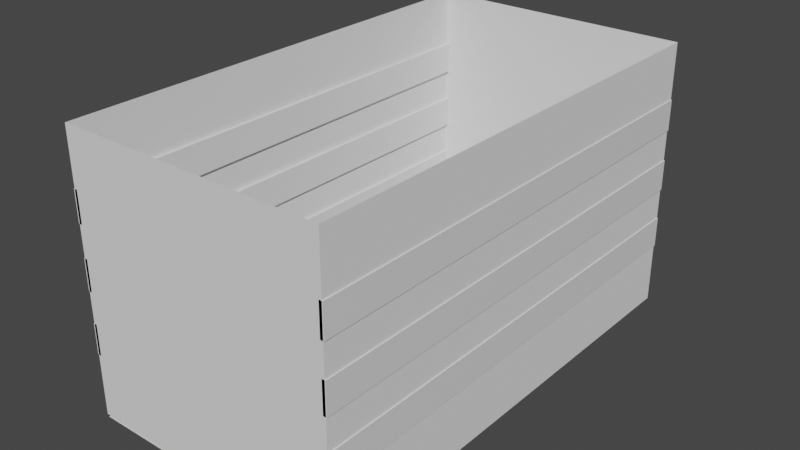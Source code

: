 # Source: Empty_room.blend  (saved by Blender 3.2.14; exported with 4.5.12 LTS)
import bpy
from mathutils import Matrix  # noqa: F401  (used for matrix-valued properties, if any)

bpy.ops.wm.read_factory_settings(use_empty=True)
scene = bpy.context.scene
scene.name = 'Scene'

# ---- collections
col_collection = bpy.data.collections.new('Collection'); scene.collection.children.link(col_collection)

# ---- materials (node trees are filled in below, after node groups)
mat_material_001 = bpy.data.materials.new('Material.001')
mat_material_001.alpha_threshold = 0.0
mat_material_001.use_transparent_shadow = False
mat_material_001.line_color = (0.0, 0.0, 0.0, 1.0)

# ---- material node trees
mat_material_001.use_nodes = True; mat_material_001.node_tree.nodes.clear()
_N = mat_material_001.node_tree.nodes; _L = mat_material_001.node_tree.links
n0 = _N.new('ShaderNodeOutputMaterial'); n0.name = 'Material Output'; n0.location = (300, 300)
n1 = _N.new('ShaderNodeBsdfPrincipled'); n1.name = 'Principled BSDF'; n1.location = (10, 300)
n1.distribution = 'GGX'
n1.subsurface_method = 'RANDOM_WALK_SKIN'
n1.inputs[2].default_value = 0.4
n1.inputs[3].default_value = 1.45
n1.inputs[27].default_value = (0.0, 0.0, 0.0, 1.0)
n1.inputs[28].default_value = 1.0
_L.new(n1.outputs[0], n0.inputs[0])
n0.is_active_output = True

# ---- world
world_world = bpy.data.worlds.new('World'); scene.world = world_world
world_world.use_nodes = True; world_world.node_tree.nodes.clear()
_N = world_world.node_tree.nodes; _L = world_world.node_tree.links
n0 = _N.new('ShaderNodeOutputWorld'); n0.name = 'World Output'; n0.location = (300, 300)
n1 = _N.new('ShaderNodeBackground'); n1.name = 'Background'; n1.location = (10, 300)
n1.inputs[0].default_value = (0.05088, 0.05088, 0.05088, 1.0)
_L.new(n1.outputs[0], n0.inputs[0])
n0.is_active_output = True
world_world.color = (0.05088, 0.05088, 0.05088)
world_world.use_sun_shadow = False
world_world.sun_shadow_jitter_overblur = 0.0

# ---- meshes
me_cube_001 = bpy.data.meshes.new('Cube.001')
me_cube_001.from_pydata([(-0.93, 0.975, 23.22), (-0.93, 0.975, 34.33), (-0.93, 0.975, 45.44), (-0.93, 0.975, 56.56), (-0.93, 0.975, 67.67), (-0.93, 0.975, 78.78), (-0.93, 0.0, 23.22), (-0.93, 0.0, 34.33), (-0.93, 0.0, 45.44), (-0.93, 0.0, 56.56), (-0.93, 0.0, 67.67), (-0.93, 0.0, 78.78), (-0.93, -0.975, 23.22), (-0.93, -0.975, 34.33), (-0.93, -0.975, 45.44), (-0.93, -0.975, 56.56), (-0.93, -0.975, 67.67), (-0.93, -0.975, 78.78), (-0.9575, 0.975, 23.22), (-0.9575, 0.975, 34.33), (-0.9575, 0.975, 45.44), (-0.9575, 0.975, 56.56), (-0.9575, 0.975, 67.67), (-0.9575, 0.975, 78.78), (-0.9575, 0.0, 23.22), (-0.9575, 0.0, 34.33), (-0.9575, 0.0, 45.44), (-0.9575, 0.0, 56.56), (-0.9575, 0.0, 67.67), (-0.9575, 0.0, 78.78), (-0.9575, -0.975, 23.22), (-0.9575, -0.975, 34.33), (-0.9575, -0.975, 45.44), (-0.9575, -0.975, 56.56), (-0.9575, -0.975, 67.67), (-0.9575, -0.975, 78.78)], [], [(11, 17, 16, 10), (9, 15, 14, 8), (7, 13, 12, 6), (6, 0, 1, 7), (8, 2, 3, 9), (10, 4, 5, 11), (29, 35, 34, 28), (27, 33, 32, 26), (25, 31, 30, 24), (24, 18, 19, 25), (26, 20, 21, 27), (28, 22, 23, 29), (3, 21, 27, 9), (9, 27, 33, 15), (10, 28, 22, 4), (14, 32, 26, 8), (5, 23, 29, 11), (7, 25, 31, 13), (13, 31, 30, 12), (12, 30, 24, 6), (15, 33, 32, 14), (0, 18, 19, 1), (6, 24, 18, 0), (17, 35, 34, 16), (2, 20, 21, 3), (1, 19, 25, 7), (11, 29, 35, 17), (4, 22, 23, 5), (8, 26, 20, 2), (16, 34, 28, 10)])
_uv = me_cube_001.uv_layers.new(name='UVMap')
_uv.uv.foreach_set('vector', [0.5, 1.0, 1.0, 1.0, 1.0, 0.8, 0.5, 0.8, 0.5, 0.6, 1.0, 0.6, 1.0, 0.4, 0.5, 0.4, 0.5, 0.2, 1.0, 0.2, 1.0, 0.0, 0.5, 0.0, 0.5, 0.0, 0.0, 0.0, 0.0, 0.2, 0.5, 0.2, 0.5, 0.4, 0.0, 0.4, 0.0, 0.6, 0.5, 0.6, 0.5, 0.8, 0.0, 0.8, 0.0, 1.0, 0.5, 1.0, 0.5, 1.0, 1.0, 1.0, 1.0, 0.8, 0.5, 0.8, 0.5, 0.6, 1.0, 0.6, 1.0, 0.4, 0.5, 0.4, 0.5, 0.2, 1.0, 0.2, 1.0, 0.0, 0.5, 0.0, 0.5, 0.0, 0.0, 0.0, 0.0, 0.2, 0.5, 0.2, 0.5, 0.4, 0.0, 0.4, 0.0, 0.6, 0.5, 0.6, 0.5, 0.8, 0.0, 0.8, 0.0, 1.0, 0.5, 1.0, 0.0, 0.6, 0.0, 0.6, 0.5, 0.6, 0.5, 0.6, 0.5, 0.6, 0.5, 0.6, 1.0, 0.6, 1.0, 0.6, 0.5, 0.8, 0.5, 0.8, 0.0, 0.8, 0.0, 0.8, 1.0, 0.4, 1.0, 0.4, 0.5, 0.4, 0.5, 0.4, 0.0, 1.0, 0.0, 1.0, 0.5, 1.0, 0.5, 1.0, 0.5, 0.2, 0.5, 0.2, 1.0, 0.2, 1.0, 0.2, 1.0, 0.2, 1.0, 0.2, 1.0, 0.0, 1.0, 0.0, 1.0, 0.0, 1.0, 0.0, 0.5, 0.0, 0.5, 0.0, 1.0, 0.6, 1.0, 0.6, 1.0, 0.4, 1.0, 0.4, 0.0, 0.0, 0.0, 0.0, 0.0, 0.2, 0.0, 0.2, 0.5, 0.0, 0.5, 0.0, 0.0, 0.0, 0.0, 0.0, 1.0, 1.0, 1.0, 1.0, 1.0, 0.8, 1.0, 0.8, 0.0, 0.4, 0.0, 0.4, 0.0, 0.6, 0.0, 0.6, 0.0, 0.2, 0.0, 0.2, 0.5, 0.2, 0.5, 0.2, 0.5, 1.0, 0.5, 1.0, 1.0, 1.0, 1.0, 1.0, 0.0, 0.8, 0.0, 0.8, 0.0, 1.0, 0.0, 1.0, 0.5, 0.4, 0.5, 0.4, 0.0, 0.4, 0.0, 0.4, 1.0, 0.8, 1.0, 0.8, 0.5, 0.8, 0.5, 0.8])
me_cube_001.materials.append(mat_material_001)
me_cube_001.use_remesh_preserve_volume = False
me_cube_001.use_remesh_preserve_attributes = False
me_cube_001.use_mirror_vertex_groups = False
me_cube_001.update()
me_plane_002 = bpy.data.meshes.new('Plane.002')
me_plane_002.from_pydata([(-1.0, -1.0, 0.0), (1.0, -1.0, 0.0), (-1.0, 1.0, 0.0), (1.0, 1.0, 0.0), (-0.7778, -1.0, 0.0), (-0.5556, -1.0, 0.0), (-0.3333, -1.0, 0.0), (-0.1111, -1.0, 0.0), (0.1111, -1.0, 0.0), (0.3333, -1.0, 0.0), (0.5556, -1.0, 0.0), (0.7778, -1.0, 0.0), (0.7778, 1.0, 0.0), (0.5556, 1.0, 0.0), (0.3333, 1.0, 0.0), (0.1111, 1.0, 0.0), (-0.1111, 1.0, 0.0), (-0.3333, 1.0, 0.0), (-0.5556, 1.0, 0.0), (-0.7778, 1.0, 0.0), (-1.0, -0.25, 0.0), (1.0, -0.25, 0.0), (-0.7778, -0.25, 0.0), (-0.5556, -0.25, 0.0), (-0.3333, -0.25, 0.0), (-0.1111, -0.25, 0.0), (0.1111, -0.25, 0.0), (0.3333, -0.25, 0.0), (0.5556, -0.25, 0.0), (0.7778, -0.25, 0.0), (-1.0, -0.7075, 0.0), (1.0, -0.7075, 0.0), (-0.7778, -0.7075, 0.0), (-0.5556, -0.7075, 0.0), (-0.3333, -0.7075, 0.0), (-0.1111, -0.7075, 0.0), (0.1111, -0.7075, 0.0), (0.3333, -0.7075, 0.0), (0.5556, -0.7075, 0.0), (0.7778, -0.7075, 0.0), (0.7778, 1.0, 1.0), (0.5556, 1.0, 1.0), (0.3333, 1.0, 1.0), (0.1111, 1.0, 1.0), (-0.1111, 1.0, 1.0), (-0.3333, 1.0, 1.0), (-0.5556, 1.0, 1.0), (-0.7778, 1.0, 1.0), (-0.7778, -0.25, 1.0), (-0.5556, -0.25, 1.0), (-0.3333, -0.25, 1.0), (-0.1111, -0.25, 1.0), (0.1111, -0.25, 1.0), (0.3333, -0.25, 1.0), (0.5556, -0.25, 1.0), (0.7778, -0.25, 1.0), (-0.7778, -0.7075, 1.0), (-0.5556, -0.7075, 1.0), (0.1111, -0.7075, 1.0), (0.3333, -0.7075, 1.0)], [], [(29, 21, 3, 12), (20, 22, 19, 2), (14, 15, 43, 42), (23, 24, 17, 18), (17, 24, 50, 45), (25, 26, 15, 16), (32, 33, 57, 56), (27, 28, 13, 14), (23, 18, 46, 49), (38, 39, 29, 28), (37, 38, 28, 27), (12, 13, 41, 40), (35, 36, 26, 25), (34, 35, 25, 24), (33, 34, 24, 23), (37, 27, 53, 59), (30, 32, 22, 20), (39, 31, 21, 29), (11, 1, 31, 39), (0, 4, 32, 30), (4, 5, 33, 32), (5, 6, 34, 33), (6, 7, 35, 34), (7, 8, 36, 35), (8, 9, 37, 36), (9, 10, 38, 37), (10, 11, 39, 38), (48, 49, 46, 47), (50, 51, 44, 45), (52, 53, 42, 43), (54, 55, 40, 41), (58, 59, 53, 52), (56, 57, 49, 48), (22, 32, 56, 48), (25, 16, 44, 51), (28, 29, 55, 54), (33, 23, 49, 57), (15, 26, 52, 43), (16, 17, 45, 44), (27, 14, 42, 53), (36, 37, 59, 58), (13, 28, 54, 41), (18, 19, 47, 46), (26, 36, 58, 52), (29, 12, 40, 55), (24, 25, 51, 50), (19, 22, 48, 47)])
_uv = me_plane_002.uv_layers.new(name='UVMap')
_uv.uv.foreach_set('vector', [0.04721, 0.2655, 0.0, 0.2655, 0.0, 0.0, 0.04721, 0.0, 0.4249, 0.2655, 0.3776, 0.2655, 0.3776, 0.0, 0.4249, 0.0, 0.8497, 0.7254, 0.8969, 0.7254, 0.8969, 0.9379, 0.8497, 0.9379, 0.3304, 0.2655, 0.2832, 0.2655, 0.2832, 0.0, 0.3304, 0.0, 0.8497, 0.0, 0.8497, 0.2655, 0.6373, 0.2655, 0.6373, 0.0, 0.236, 0.2655, 0.1888, 0.2655, 0.1888, 0.0, 0.236, 0.0, 0.9441, 0.6373, 0.9913, 0.6373, 0.9913, 0.8497, 0.9441, 0.8497, 0.1416, 0.2655, 0.09441, 0.2655, 0.09441, 0.0, 0.1416, 0.0, 0.2124, 0.6904, 0.2124, 0.4249, 0.4249, 0.4249, 0.4249, 0.6904, 0.09441, 0.3627, 0.04721, 0.3627, 0.04721, 0.2655, 0.09441, 0.2655, 0.1416, 0.3627, 0.09441, 0.3627, 0.09441, 0.2655, 0.1416, 0.2655, 0.0, 0.7876, 0.04721, 0.7876, 0.04721, 1.0, 0.0, 1.0, 0.236, 0.3627, 0.1888, 0.3627, 0.1888, 0.2655, 0.236, 0.2655, 0.2832, 0.3627, 0.236, 0.3627, 0.236, 0.2655, 0.2832, 0.2655, 0.3304, 0.3627, 0.2832, 0.3627, 0.2832, 0.2655, 0.3304, 0.2655, 0.4249, 0.7254, 0.4249, 0.6283, 0.6373, 0.6283, 0.6373, 0.7254, 0.4249, 0.3627, 0.3776, 0.3627, 0.3776, 0.2655, 0.4249, 0.2655, 0.04721, 0.3627, 0.0, 0.3627, 0.0, 0.2655, 0.04721, 0.2655, 0.04721, 0.4249, 0.0, 0.4249, 0.0, 0.3627, 0.04721, 0.3627, 0.4249, 0.4249, 0.3776, 0.4249, 0.3776, 0.3627, 0.4249, 0.3627, 0.3776, 0.4249, 0.3304, 0.4249, 0.3304, 0.3627, 0.3776, 0.3627, 0.3304, 0.4249, 0.2832, 0.4249, 0.2832, 0.3627, 0.3304, 0.3627, 0.2832, 0.4249, 0.236, 0.4249, 0.236, 0.3627, 0.2832, 0.3627, 0.236, 0.4249, 0.1888, 0.4249, 0.1888, 0.3627, 0.236, 0.3627, 0.1888, 0.4249, 0.1416, 0.4249, 0.1416, 0.3627, 0.1888, 0.3627, 0.1416, 0.4249, 0.09441, 0.4249, 0.09441, 0.3627, 0.1416, 0.3627, 0.09441, 0.4249, 0.04721, 0.4249, 0.04721, 0.3627, 0.09441, 0.3627, 0.8969, 0.2655, 0.8497, 0.2655, 0.8497, 0.0, 0.8969, 0.0, 0.9441, 0.2655, 0.8969, 0.2655, 0.8969, 0.0, 0.9441, 0.0, 0.8497, 0.4599, 0.8969, 0.4599, 0.8969, 0.7254, 0.8497, 0.7254, 0.9441, 0.5311, 0.8969, 0.5311, 0.8969, 0.2655, 0.9441, 0.2655, 0.8497, 0.3627, 0.8969, 0.3627, 0.8969, 0.4599, 0.8497, 0.4599, 0.8969, 0.3627, 0.8497, 0.3627, 0.8497, 0.2655, 0.8969, 0.2655, 0.4249, 0.09719, 0.4249, 0.0, 0.6373, 0.0, 0.6373, 0.09719, 0.8497, 0.2655, 0.8497, 0.5311, 0.6373, 0.5311, 0.6373, 0.2655, 0.9441, 0.4249, 0.9913, 0.4249, 0.9913, 0.6373, 0.9441, 0.6373, 0.2124, 0.7876, 0.2124, 0.6904, 0.4249, 0.6904, 0.4249, 0.7876, 0.0, 0.7876, 1.161e-08, 0.522, 0.2124, 0.522, 0.2124, 0.7876, 0.9441, 0.0, 0.9913, 4.127e-09, 0.9913, 0.2124, 0.9441, 0.2124, 0.4249, 0.6283, 0.4249, 0.3627, 0.6373, 0.3627, 0.6373, 0.6283, 0.8969, 0.7435, 0.9441, 0.7435, 0.9441, 0.9559, 0.8969, 0.9559, 0.6373, 0.7254, 0.6373, 0.991, 0.4249, 0.991, 0.4249, 0.7254, 0.9441, 0.2124, 0.9913, 0.2124, 0.9913, 0.4249, 0.9441, 0.4249, 1.161e-08, 0.522, 1.585e-08, 0.4249, 0.2124, 0.4249, 0.2124, 0.522, 0.8497, 0.5311, 0.8497, 0.7966, 0.6373, 0.7966, 0.6373, 0.5311, 0.8969, 0.5311, 0.9441, 0.5311, 0.9441, 0.7435, 0.8969, 0.7435, 0.4249, 0.3627, 0.4249, 0.09719, 0.6373, 0.09719, 0.6373, 0.3627])
me_plane_002.use_remesh_fix_poles = True
me_plane_002.use_remesh_preserve_attributes = False
me_plane_002.update()
me_cube_002 = bpy.data.meshes.new('Cube.002')
me_cube_002.from_pydata([(-0.95, -0.975, 1.0), (0.0, -0.975, 1.0), (-0.95, 0.9753, 1.0), (0.0, 0.9753, 1.0), (0.95, -0.975, 1.0), (0.95, 0.9753, 1.0)], [], [(3, 2, 0, 1), (3, 1, 4, 5)])
_uv = me_cube_002.uv_layers.new(name='UVMap')
_uv.uv.foreach_set('vector', [0.5, 0.0, 1.0, 0.0, 1.0, 1.0, 0.5, 1.0, 0.5, 0.0, 0.5, 1.0, 0.0, 1.0, 0.0, 0.0])
me_cube_002.use_remesh_fix_poles = True
me_cube_002.use_remesh_preserve_attributes = False
me_cube_002.update()
me_cube_003 = bpy.data.meshes.new('Cube.003')
me_cube_003.from_pydata([(-0.95, 0.9753, 1.0), (0.0, 0.9753, 1.0), (-0.95, 0.9753, 79.0), (0.0, 0.9753, 79.0), (0.95, 0.9753, 1.0), (0.95, 0.9753, 79.0)], [], [(0, 1, 3, 2), (4, 5, 3, 1)])
_uv = me_cube_003.uv_layers.new(name='UVMap')
_uv.uv.foreach_set('vector', [0.0, 0.0, 0.5, 0.0, 0.5, 1.0, 0.0, 1.0, 1.0, 0.0, 1.0, 1.0, 0.5, 1.0, 0.5, 0.0])
me_cube_003.use_remesh_fix_poles = True
me_cube_003.use_remesh_preserve_attributes = False
me_cube_003.update()
me_cube_004 = bpy.data.meshes.new('Cube.004')
me_cube_004.from_pydata([(-0.95, -0.975, 1.0), (0.0, -0.975, 1.0), (-0.95, -0.975, 79.0), (0.0, -0.975, 79.0), (0.95, -0.975, 1.0), (0.95, -0.975, 79.0)], [], [(1, 0, 2, 3), (1, 3, 5, 4)])
_uv = me_cube_004.uv_layers.new(name='UVMap')
_uv.uv.foreach_set('vector', [0.5, 0.0, 1.0, 0.0, 1.0, 1.0, 0.5, 1.0, 0.5, 0.0, 0.5, 1.0, 0.0, 1.0, 0.0, 0.0])
me_cube_004.use_remesh_fix_poles = True
me_cube_004.use_remesh_preserve_attributes = False
me_cube_004.update()
me_cube_005 = bpy.data.meshes.new('Cube.005')
me_cube_005.from_pydata([(0.95, -0.975, 1.0), (0.95, 0.9753, 1.0), (0.95, -0.975, 79.0), (0.95, 0.9753, 79.0)], [], [(0, 2, 3, 1)])
_uv = me_cube_005.uv_layers.new(name='UVMap')
_uv.uv.foreach_set('vector', [1.0, 0.0, 1.0, 1.0, 0.0, 1.0, 0.0, 0.0])
me_cube_005.use_remesh_fix_poles = True
me_cube_005.use_remesh_preserve_attributes = False
me_cube_005.update()
me_cube_006 = bpy.data.meshes.new('Cube.006')
me_cube_006.from_pydata([(-0.95, -0.975, 1.0), (-0.95, 0.9753, 1.0), (-0.95, -0.975, 79.0), (-0.95, 0.9753, 79.0)], [], [(0, 1, 3, 2)])
_uv = me_cube_006.uv_layers.new(name='UVMap')
_uv.uv.foreach_set('vector', [0.0, 0.0, 1.0, 0.0, 1.0, 1.0, 0.0, 1.0])
me_cube_006.use_remesh_fix_poles = True
me_cube_006.use_remesh_preserve_attributes = False
me_cube_006.update()

# ---- curves / text
txt_text_005 = bpy.data.curves.new('Text.005', 'FONT')
txt_text_005.dimensions = '2D'
txt_text_005.body = 'E\nA\nS\nY'
txt_text_005.extrude = 0.1
txt_text_005.bevel_depth = 0.01
txt_text_005.align_x = 'CENTER'
txt_text_005.align_y = 'CENTER'
txt_text_005.space_line = 0.8
txt_text_006 = bpy.data.curves.new('Text.006', 'FONT')
txt_text_006.dimensions = '2D'
txt_text_006.body = 'N\nO\nR\nM\nA\nL'
txt_text_006.extrude = 0.1
txt_text_006.bevel_depth = 0.01
txt_text_006.align_x = 'CENTER'
txt_text_006.align_y = 'CENTER'
txt_text_006.space_line = 0.8
txt_text_007 = bpy.data.curves.new('Text.007', 'FONT')
txt_text_007.dimensions = '2D'
txt_text_007.body = 'H\nA\nR\nD'
txt_text_007.extrude = 0.1
txt_text_007.bevel_depth = 0.01
txt_text_007.align_x = 'CENTER'
txt_text_007.align_y = 'CENTER'
txt_text_007.space_line = 0.8
txt_text_008 = bpy.data.curves.new('Text.008', 'FONT')
txt_text_008.dimensions = '2D'
txt_text_008.body = 'E\nX\nP\nE\nR\nT'
txt_text_008.extrude = 0.1
txt_text_008.bevel_depth = 0.01
txt_text_008.align_x = 'CENTER'
txt_text_008.align_y = 'CENTER'
txt_text_008.space_line = 0.8

# ---- objects
ob_side_bars = bpy.data.objects.new('Side bars', me_cube_001)
ob_easytxt = bpy.data.objects.new('EasyTxt', txt_text_005)
ob_normaltxt = bpy.data.objects.new('NormalTxt', txt_text_006)
ob_hardtxt = bpy.data.objects.new('HardTxt', txt_text_007)
ob_text_006 = bpy.data.objects.new('Text.006', txt_text_008)
ob_song_choose = bpy.data.objects.new('Song choose', me_plane_002)
ob_floor = bpy.data.objects.new('Floor', me_cube_002)
ob_fwall = bpy.data.objects.new('fWall', me_cube_003)
ob_bwall = bpy.data.objects.new('bWall', me_cube_004)
ob_lwall = bpy.data.objects.new('lWall', me_cube_005)
ob_rwall = bpy.data.objects.new('rWall', me_cube_006)

# ---- transforms, parenting, visibility, modifiers, constraints
ob_side_bars.location = (0.0, 0.0, 0.0)
ob_side_bars.scale = (4.0, 7.0, 0.08)
ob_side_bars.lock_rotations_4d = False
ob_side_bars.empty_display_type = 'ARROWS'
ob_side_bars.lineart.crease_threshold = 0.0
_m = ob_side_bars.modifiers.new('Mirror', 'MIRROR')
ob_easytxt.parent = ob_song_choose
ob_easytxt.matrix_parent_inverse = Matrix(((0.2632, -0.0, 0.0, -0.0), (-0.0, 0.4545, -0.0, 0.0), (0.0, -0.0, 1.0, -0.0), (-0.0, 0.0, -0.0, 1.0)))
ob_easytxt.location = (2.55, 0.6, 1.0)
ob_easytxt.rotation_euler = (0.0, -0.0, 3.142)
ob_easytxt.scale = (0.648, 0.648, 0.648)
ob_normaltxt.parent = ob_song_choose
ob_normaltxt.matrix_parent_inverse = Matrix(((0.2632, -0.0, 0.0, -0.0), (-0.0, 0.4545, -0.0, 0.0), (0.0, -0.0, 1.0, -0.0), (-0.0, 0.0, -0.0, 1.0)))
ob_normaltxt.location = (0.85, 0.1, 1.0)
ob_normaltxt.rotation_euler = (0.0, -0.0, 3.142)
ob_normaltxt.scale = (0.648, 0.648, 0.648)
ob_hardtxt.parent = ob_song_choose
ob_hardtxt.matrix_parent_inverse = Matrix(((0.2632, -0.0, 0.0, -0.0), (-0.0, 0.4545, -0.0, 0.0), (0.0, -0.0, 1.0, -0.0), (-0.0, 0.0, -0.0, 1.0)))
ob_hardtxt.location = (-0.85, 0.59, 1.0)
ob_hardtxt.rotation_euler = (0.0, -0.0, 3.142)
ob_hardtxt.scale = (0.648, 0.648, 0.648)
ob_text_006.parent = ob_song_choose
ob_text_006.matrix_parent_inverse = Matrix(((0.2632, -0.0, 0.0, -0.0), (-0.0, 0.4545, -0.0, 0.0), (0.0, -0.0, 1.0, -0.0), (-0.0, 0.0, -0.0, 1.0)))
ob_text_006.location = (-2.55, 0.1, 1.0)
ob_text_006.rotation_euler = (0.0, -0.0, 3.142)
ob_text_006.scale = (0.648, 0.648, 0.648)
ob_song_choose.location = (0.0, -4.6, 0.0)
ob_song_choose.scale = (3.8, 2.2, 1.0)
ob_floor.location = (0.0, 0.0, 0.0)
ob_floor.scale = (4.0, 7.0, 0.1)
ob_fwall.location = (0.0, 0.0, 0.0)
ob_fwall.scale = (4.0, 7.0, 0.1)
ob_bwall.location = (0.0, 0.0, 0.0)
ob_bwall.scale = (4.0, 7.0, 0.1)
ob_lwall.location = (0.0, 0.0, 0.0)
ob_lwall.scale = (4.0, 7.0, 0.1)
ob_rwall.location = (0.0, 0.0, 0.0)
ob_rwall.scale = (4.0, 7.0, 0.1)

# ---- collection membership
col_collection.objects.link(ob_side_bars)
col_collection.objects.link(ob_easytxt)
col_collection.objects.link(ob_normaltxt)
col_collection.objects.link(ob_hardtxt)
col_collection.objects.link(ob_text_006)
col_collection.objects.link(ob_song_choose)
col_collection.objects.link(ob_floor)
col_collection.objects.link(ob_fwall)
col_collection.objects.link(ob_bwall)
col_collection.objects.link(ob_lwall)
col_collection.objects.link(ob_rwall)

# ---- scene / render settings (as saved in the file)
scene.frame_start = 1; scene.frame_end = 250; scene.frame_set(1)
scene.render.engine = 'BLENDER_EEVEE_NEXT'
scene.cycles.sampling_pattern = 'TABULATED_SOBOL'
scene.cycles.use_light_tree = False
scene.view_settings.view_transform = 'Filmic'
bpy.context.view_layer.update()

# ---- added for rendering (the .blend has no active camera and no usable light): camera, sun
cam_auto = bpy.data.cameras.new('AutoCamera')
cam_auto.lens = 50.0
cam_auto.sensor_width = 36.0
cam_auto.clip_end = 1000.0
ob_auto_camera = bpy.data.objects.new('AutoCamera', cam_auto)
scene.collection.objects.link(ob_auto_camera)
ob_auto_camera.location = (16.2236, -19.4672, 16.9289)
ob_auto_camera.rotation_euler = (1.09748, -7.21219e-08, 0.694738)
scene.camera = ob_auto_camera
light_auto_sun = bpy.data.lights.new('AutoSun', 'SUN')
light_auto_sun.energy = 3.0
light_auto_sun.angle = 0.0523599
ob_auto_sun = bpy.data.objects.new('AutoSun', light_auto_sun)
scene.collection.objects.link(ob_auto_sun)
ob_auto_sun.rotation_euler = (0.872665, 0.174533, 0.523599)
bpy.context.view_layer.update()
